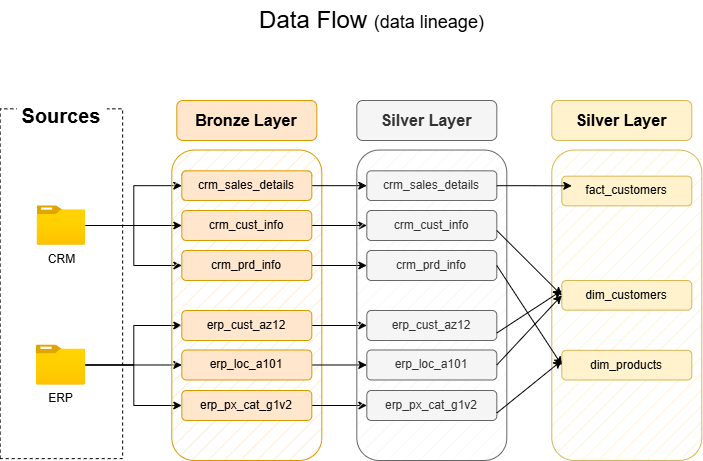

The diagram above was exported from draw.io. Its source (the exported page's mxGraphModel, read from the mxfile embedded in the PNG):
<mxGraphModel dx="2742" dy="1726" grid="1" gridSize="10" guides="1" tooltips="1" connect="1" arrows="1" fold="1" page="1" pageScale="1" pageWidth="850" pageHeight="1100" math="0" shadow="0">
  <root>
    <mxCell id="0" />
    <mxCell id="1" parent="0" />
    <mxCell id="jPIg0c8hMz-FUBEqZ2Ce-1" value="Data Flow &lt;font style=&quot;font-size: 18px;&quot;&gt;(data lineage)&lt;/font&gt;" style="text;html=1;align=center;verticalAlign=middle;resizable=0;points=[];autosize=1;strokeColor=none;fillColor=none;fontSize=24;" parent="1" vertex="1">
      <mxGeometry x="-1400" y="-1040" width="250" height="40" as="geometry" />
    </mxCell>
    <mxCell id="jPIg0c8hMz-FUBEqZ2Ce-3" value="" style="rounded=0;whiteSpace=wrap;html=1;rotation=-90;dashed=1;fillColor=none;" parent="1" vertex="1">
      <mxGeometry x="-1760" y="-818.02" width="349.79" height="122.5" as="geometry" />
    </mxCell>
    <mxCell id="jPIg0c8hMz-FUBEqZ2Ce-4" value="Sources" style="rounded=1;whiteSpace=wrap;html=1;strokeColor=none;fontSize=20;fontStyle=1" parent="1" vertex="1">
      <mxGeometry x="-1629.7" y="-940" width="90" height="30" as="geometry" />
    </mxCell>
    <mxCell id="jPIg0c8hMz-FUBEqZ2Ce-16" style="edgeStyle=orthogonalEdgeStyle;rounded=0;orthogonalLoop=1;jettySize=auto;html=1;" parent="1" source="jPIg0c8hMz-FUBEqZ2Ce-5" target="jPIg0c8hMz-FUBEqZ2Ce-11" edge="1">
      <mxGeometry relative="1" as="geometry" />
    </mxCell>
    <mxCell id="jPIg0c8hMz-FUBEqZ2Ce-17" style="edgeStyle=orthogonalEdgeStyle;rounded=0;orthogonalLoop=1;jettySize=auto;html=1;entryX=0;entryY=0.5;entryDx=0;entryDy=0;" parent="1" source="jPIg0c8hMz-FUBEqZ2Ce-5" target="jPIg0c8hMz-FUBEqZ2Ce-12" edge="1">
      <mxGeometry relative="1" as="geometry" />
    </mxCell>
    <mxCell id="jPIg0c8hMz-FUBEqZ2Ce-18" style="edgeStyle=orthogonalEdgeStyle;rounded=0;orthogonalLoop=1;jettySize=auto;html=1;entryX=0;entryY=0.5;entryDx=0;entryDy=0;" parent="1" source="jPIg0c8hMz-FUBEqZ2Ce-5" target="jPIg0c8hMz-FUBEqZ2Ce-10" edge="1">
      <mxGeometry relative="1" as="geometry" />
    </mxCell>
    <mxCell id="jPIg0c8hMz-FUBEqZ2Ce-5" value="CRM" style="image;aspect=fixed;html=1;points=[];align=center;fontSize=12;image=img/lib/azure2/general/Folder_Blank.svg;" parent="1" vertex="1">
      <mxGeometry x="-1609.3400000000001" y="-834.6700000000001" width="48.48" height="39.35" as="geometry" />
    </mxCell>
    <mxCell id="jPIg0c8hMz-FUBEqZ2Ce-19" style="edgeStyle=orthogonalEdgeStyle;rounded=0;orthogonalLoop=1;jettySize=auto;html=1;" parent="1" source="jPIg0c8hMz-FUBEqZ2Ce-6" target="jPIg0c8hMz-FUBEqZ2Ce-14" edge="1">
      <mxGeometry relative="1" as="geometry" />
    </mxCell>
    <mxCell id="jPIg0c8hMz-FUBEqZ2Ce-20" style="edgeStyle=orthogonalEdgeStyle;rounded=0;orthogonalLoop=1;jettySize=auto;html=1;entryX=0;entryY=0.5;entryDx=0;entryDy=0;" parent="1" source="jPIg0c8hMz-FUBEqZ2Ce-6" target="jPIg0c8hMz-FUBEqZ2Ce-15" edge="1">
      <mxGeometry relative="1" as="geometry" />
    </mxCell>
    <mxCell id="jPIg0c8hMz-FUBEqZ2Ce-22" style="edgeStyle=orthogonalEdgeStyle;rounded=0;orthogonalLoop=1;jettySize=auto;html=1;entryX=0;entryY=0.5;entryDx=0;entryDy=0;" parent="1" source="jPIg0c8hMz-FUBEqZ2Ce-6" target="jPIg0c8hMz-FUBEqZ2Ce-13" edge="1">
      <mxGeometry relative="1" as="geometry" />
    </mxCell>
    <mxCell id="jPIg0c8hMz-FUBEqZ2Ce-6" value="ERP" style="image;aspect=fixed;html=1;points=[];align=center;fontSize=12;image=img/lib/azure2/general/Folder_Blank.svg;" parent="1" vertex="1">
      <mxGeometry x="-1610.15" y="-695.52" width="49.29" height="40" as="geometry" />
    </mxCell>
    <mxCell id="jPIg0c8hMz-FUBEqZ2Ce-8" value="&lt;b&gt;&lt;font style=&quot;font-size: 16px;&quot;&gt;Bronze Layer&lt;/font&gt;&lt;/b&gt;" style="rounded=1;whiteSpace=wrap;html=1;strokeColor=#d79b00;fillColor=#ffe6cc;" parent="1" vertex="1">
      <mxGeometry x="-1469.69" y="-940" width="140" height="40" as="geometry" />
    </mxCell>
    <mxCell id="jPIg0c8hMz-FUBEqZ2Ce-9" value="" style="rounded=1;whiteSpace=wrap;html=1;fillColor=#ffe6cc;strokeColor=#d79b00;fillStyle=hatch;" parent="1" vertex="1">
      <mxGeometry x="-1474.69" y="-890.46" width="150" height="310.46" as="geometry" />
    </mxCell>
    <mxCell id="no7TlJYj1zARcz4UvvUG-10" style="edgeStyle=orthogonalEdgeStyle;rounded=0;orthogonalLoop=1;jettySize=auto;html=1;" parent="1" source="jPIg0c8hMz-FUBEqZ2Ce-10" target="no7TlJYj1zARcz4UvvUG-4" edge="1">
      <mxGeometry relative="1" as="geometry" />
    </mxCell>
    <mxCell id="jPIg0c8hMz-FUBEqZ2Ce-10" value="&lt;font&gt;crm_sales_details&lt;/font&gt;" style="rounded=1;whiteSpace=wrap;html=1;strokeColor=#d79b00;fillColor=#ffe6cc;" parent="1" vertex="1">
      <mxGeometry x="-1464.69" y="-869.67" width="130" height="29.67" as="geometry" />
    </mxCell>
    <mxCell id="no7TlJYj1zARcz4UvvUG-12" style="edgeStyle=orthogonalEdgeStyle;rounded=0;orthogonalLoop=1;jettySize=auto;html=1;" parent="1" source="jPIg0c8hMz-FUBEqZ2Ce-11" target="no7TlJYj1zARcz4UvvUG-5" edge="1">
      <mxGeometry relative="1" as="geometry" />
    </mxCell>
    <mxCell id="jPIg0c8hMz-FUBEqZ2Ce-11" value="crm_cust_info" style="rounded=1;whiteSpace=wrap;html=1;strokeColor=#d79b00;fillColor=#ffe6cc;" parent="1" vertex="1">
      <mxGeometry x="-1464.69" y="-830" width="130" height="30" as="geometry" />
    </mxCell>
    <mxCell id="no7TlJYj1zARcz4UvvUG-13" style="edgeStyle=orthogonalEdgeStyle;rounded=0;orthogonalLoop=1;jettySize=auto;html=1;entryX=0;entryY=0.5;entryDx=0;entryDy=0;" parent="1" source="jPIg0c8hMz-FUBEqZ2Ce-12" target="no7TlJYj1zARcz4UvvUG-6" edge="1">
      <mxGeometry relative="1" as="geometry" />
    </mxCell>
    <mxCell id="jPIg0c8hMz-FUBEqZ2Ce-12" value="crm_prd_info" style="rounded=1;whiteSpace=wrap;html=1;strokeColor=#d79b00;fillColor=#ffe6cc;" parent="1" vertex="1">
      <mxGeometry x="-1464.69" y="-790" width="130" height="30" as="geometry" />
    </mxCell>
    <mxCell id="no7TlJYj1zARcz4UvvUG-16" style="edgeStyle=orthogonalEdgeStyle;rounded=0;orthogonalLoop=1;jettySize=auto;html=1;" parent="1" source="jPIg0c8hMz-FUBEqZ2Ce-13" target="no7TlJYj1zARcz4UvvUG-7" edge="1">
      <mxGeometry relative="1" as="geometry" />
    </mxCell>
    <mxCell id="jPIg0c8hMz-FUBEqZ2Ce-13" value="erp_px_cat_g1v2" style="rounded=1;whiteSpace=wrap;html=1;strokeColor=#d79b00;fillColor=#ffe6cc;" parent="1" vertex="1">
      <mxGeometry x="-1464.69" y="-650" width="130" height="30" as="geometry" />
    </mxCell>
    <mxCell id="no7TlJYj1zARcz4UvvUG-15" style="edgeStyle=orthogonalEdgeStyle;rounded=0;orthogonalLoop=1;jettySize=auto;html=1;entryX=0;entryY=0.5;entryDx=0;entryDy=0;" parent="1" source="jPIg0c8hMz-FUBEqZ2Ce-14" target="no7TlJYj1zARcz4UvvUG-8" edge="1">
      <mxGeometry relative="1" as="geometry" />
    </mxCell>
    <mxCell id="jPIg0c8hMz-FUBEqZ2Ce-14" value="erp_loc_a101" style="rounded=1;whiteSpace=wrap;html=1;strokeColor=#d79b00;fillColor=#ffe6cc;" parent="1" vertex="1">
      <mxGeometry x="-1464.69" y="-690.52" width="130" height="30" as="geometry" />
    </mxCell>
    <mxCell id="no7TlJYj1zARcz4UvvUG-14" style="edgeStyle=orthogonalEdgeStyle;rounded=0;orthogonalLoop=1;jettySize=auto;html=1;" parent="1" source="jPIg0c8hMz-FUBEqZ2Ce-15" target="no7TlJYj1zARcz4UvvUG-9" edge="1">
      <mxGeometry relative="1" as="geometry" />
    </mxCell>
    <mxCell id="jPIg0c8hMz-FUBEqZ2Ce-15" value="erp_cust_az12" style="rounded=1;whiteSpace=wrap;html=1;strokeColor=#d79b00;fillColor=#ffe6cc;" parent="1" vertex="1">
      <mxGeometry x="-1464.69" y="-730" width="130" height="30" as="geometry" />
    </mxCell>
    <mxCell id="no7TlJYj1zARcz4UvvUG-2" value="&lt;span style=&quot;font-size: 16px;&quot;&gt;&lt;b&gt;Silver Layer&lt;/b&gt;&lt;/span&gt;" style="rounded=1;whiteSpace=wrap;html=1;strokeColor=#666666;fillColor=#f5f5f5;fontColor=#333333;" parent="1" vertex="1">
      <mxGeometry x="-1289.69" y="-940" width="140" height="40" as="geometry" />
    </mxCell>
    <mxCell id="no7TlJYj1zARcz4UvvUG-3" value="" style="rounded=1;whiteSpace=wrap;html=1;fillColor=#f5f5f5;strokeColor=#666666;fillStyle=hatch;fontColor=#333333;" parent="1" vertex="1">
      <mxGeometry x="-1289.69" y="-890.46" width="150" height="310.46" as="geometry" />
    </mxCell>
    <mxCell id="no7TlJYj1zARcz4UvvUG-4" value="&lt;font&gt;crm_sales_details&lt;/font&gt;" style="rounded=1;whiteSpace=wrap;html=1;strokeColor=#666666;fillColor=#f5f5f5;fontColor=#333333;" parent="1" vertex="1">
      <mxGeometry x="-1279.69" y="-869.67" width="130" height="29.67" as="geometry" />
    </mxCell>
    <mxCell id="no7TlJYj1zARcz4UvvUG-5" value="crm_cust_info" style="rounded=1;whiteSpace=wrap;html=1;strokeColor=#666666;fillColor=#f5f5f5;fontColor=#333333;" parent="1" vertex="1">
      <mxGeometry x="-1279.69" y="-830" width="130" height="30" as="geometry" />
    </mxCell>
    <mxCell id="no7TlJYj1zARcz4UvvUG-6" value="crm_prd_info" style="rounded=1;whiteSpace=wrap;html=1;strokeColor=#666666;fillColor=#f5f5f5;fontColor=#333333;" parent="1" vertex="1">
      <mxGeometry x="-1279.69" y="-790" width="130" height="30" as="geometry" />
    </mxCell>
    <mxCell id="no7TlJYj1zARcz4UvvUG-7" value="erp_px_cat_g1v2" style="rounded=1;whiteSpace=wrap;html=1;strokeColor=#666666;fillColor=#f5f5f5;fontColor=#333333;" parent="1" vertex="1">
      <mxGeometry x="-1279.69" y="-650" width="130" height="30" as="geometry" />
    </mxCell>
    <mxCell id="no7TlJYj1zARcz4UvvUG-8" value="erp_loc_a101" style="rounded=1;whiteSpace=wrap;html=1;strokeColor=#666666;fillColor=#f5f5f5;fontColor=#333333;" parent="1" vertex="1">
      <mxGeometry x="-1279.69" y="-690.52" width="130" height="30" as="geometry" />
    </mxCell>
    <mxCell id="no7TlJYj1zARcz4UvvUG-9" value="erp_cust_az12" style="rounded=1;whiteSpace=wrap;html=1;strokeColor=#666666;fillColor=#f5f5f5;fontColor=#333333;" parent="1" vertex="1">
      <mxGeometry x="-1279.69" y="-730" width="130" height="30" as="geometry" />
    </mxCell>
    <mxCell id="W6OXKVIH9avQI08GmPpy-1" value="&lt;span style=&quot;font-size: 16px;&quot;&gt;&lt;b&gt;Silver Layer&lt;/b&gt;&lt;/span&gt;" style="rounded=1;whiteSpace=wrap;html=1;strokeColor=#d6b656;fillColor=#fff2cc;" vertex="1" parent="1">
      <mxGeometry x="-1094.69" y="-940" width="140" height="40" as="geometry" />
    </mxCell>
    <mxCell id="W6OXKVIH9avQI08GmPpy-2" value="" style="rounded=1;whiteSpace=wrap;html=1;fillColor=#fff2cc;strokeColor=#d6b656;fillStyle=hatch;" vertex="1" parent="1">
      <mxGeometry x="-1094.69" y="-890.46" width="150" height="310.46" as="geometry" />
    </mxCell>
    <mxCell id="W6OXKVIH9avQI08GmPpy-3" value="fact_customers" style="rounded=1;whiteSpace=wrap;html=1;strokeColor=#d6b656;fillColor=#fff2cc;" vertex="1" parent="1">
      <mxGeometry x="-1084.69" y="-864.3399999999999" width="130" height="29.67" as="geometry" />
    </mxCell>
    <mxCell id="W6OXKVIH9avQI08GmPpy-4" value="dim_customers" style="rounded=1;whiteSpace=wrap;html=1;strokeColor=#d6b656;fillColor=#fff2cc;" vertex="1" parent="1">
      <mxGeometry x="-1084.69" y="-760" width="130" height="29.67" as="geometry" />
    </mxCell>
    <mxCell id="W6OXKVIH9avQI08GmPpy-5" value="dim_products" style="rounded=1;whiteSpace=wrap;html=1;strokeColor=#d6b656;fillColor=#fff2cc;" vertex="1" parent="1">
      <mxGeometry x="-1084.69" y="-690.19" width="130" height="29.67" as="geometry" />
    </mxCell>
    <mxCell id="W6OXKVIH9avQI08GmPpy-6" style="edgeStyle=orthogonalEdgeStyle;rounded=0;orthogonalLoop=1;jettySize=auto;html=1;entryX=0.077;entryY=0.326;entryDx=0;entryDy=0;entryPerimeter=0;" edge="1" parent="1" source="no7TlJYj1zARcz4UvvUG-4" target="W6OXKVIH9avQI08GmPpy-3">
      <mxGeometry relative="1" as="geometry" />
    </mxCell>
    <mxCell id="W6OXKVIH9avQI08GmPpy-9" value="" style="endArrow=classic;html=1;rounded=0;entryX=0;entryY=0.5;entryDx=0;entryDy=0;" edge="1" parent="1" target="W6OXKVIH9avQI08GmPpy-4">
      <mxGeometry width="50" height="50" relative="1" as="geometry">
        <mxPoint x="-1149.69" y="-810" as="sourcePoint" />
        <mxPoint x="-1069.69" y="-770" as="targetPoint" />
        <Array as="points" />
      </mxGeometry>
    </mxCell>
    <mxCell id="W6OXKVIH9avQI08GmPpy-10" value="" style="endArrow=classic;html=1;rounded=0;exitX=1;exitY=0.75;exitDx=0;exitDy=0;" edge="1" parent="1" source="no7TlJYj1zARcz4UvvUG-9">
      <mxGeometry width="50" height="50" relative="1" as="geometry">
        <mxPoint x="-1144.69" y="-710" as="sourcePoint" />
        <mxPoint x="-1084.69" y="-750" as="targetPoint" />
      </mxGeometry>
    </mxCell>
    <mxCell id="W6OXKVIH9avQI08GmPpy-12" value="" style="endArrow=classic;html=1;rounded=0;entryX=0;entryY=0.5;entryDx=0;entryDy=0;exitX=1;exitY=0.5;exitDx=0;exitDy=0;" edge="1" parent="1" source="no7TlJYj1zARcz4UvvUG-8" target="W6OXKVIH9avQI08GmPpy-4">
      <mxGeometry width="50" height="50" relative="1" as="geometry">
        <mxPoint x="-1154.69" y="-680" as="sourcePoint" />
        <mxPoint x="-1104.69" y="-720" as="targetPoint" />
      </mxGeometry>
    </mxCell>
    <mxCell id="W6OXKVIH9avQI08GmPpy-13" value="" style="endArrow=classic;html=1;rounded=0;entryX=0;entryY=0.5;entryDx=0;entryDy=0;exitX=1;exitY=0.5;exitDx=0;exitDy=0;" edge="1" parent="1" source="no7TlJYj1zARcz4UvvUG-6" target="W6OXKVIH9avQI08GmPpy-5">
      <mxGeometry width="50" height="50" relative="1" as="geometry">
        <mxPoint x="-1149.69" y="-765.16" as="sourcePoint" />
        <mxPoint x="-1049.69" y="-725.16" as="targetPoint" />
        <Array as="points" />
      </mxGeometry>
    </mxCell>
    <mxCell id="W6OXKVIH9avQI08GmPpy-14" value="" style="endArrow=classic;html=1;rounded=0;exitX=1;exitY=0.75;exitDx=0;exitDy=0;" edge="1" parent="1" source="no7TlJYj1zARcz4UvvUG-7">
      <mxGeometry width="50" height="50" relative="1" as="geometry">
        <mxPoint x="-1134.69" y="-630" as="sourcePoint" />
        <mxPoint x="-1084.69" y="-680" as="targetPoint" />
      </mxGeometry>
    </mxCell>
  </root>
</mxGraphModel>